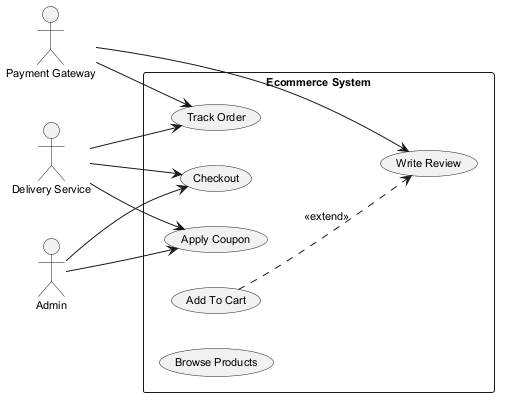

The diagram above was rendered by PlantUML. Its source (embedded in the PNG):
@startuml
skinparam monochrome true
skinparam defaultFontSize 11
left to right direction
actor "Payment Gateway" as PaymentGateway
actor "Admin" as Admin
actor "Delivery Service" as DeliveryService
rectangle "Ecommerce System" {
  usecase "Checkout" as UC_Checkout
  usecase "Track Order" as UC_TrackOrder
  usecase "Apply Coupon" as UC_ApplyCoupon
  usecase "Write Review" as UC_WriteReview
  usecase "Add To Cart" as UC_AddToCart
  usecase "Browse Products" as UC_BrowseProducts
}
PaymentGateway --> UC_WriteReview
PaymentGateway --> UC_TrackOrder
Admin --> UC_Checkout
Admin --> UC_ApplyCoupon
DeliveryService --> UC_Checkout
DeliveryService --> UC_ApplyCoupon
DeliveryService --> UC_TrackOrder
UC_AddToCart ..> UC_WriteReview : <<extend>>
@enduml